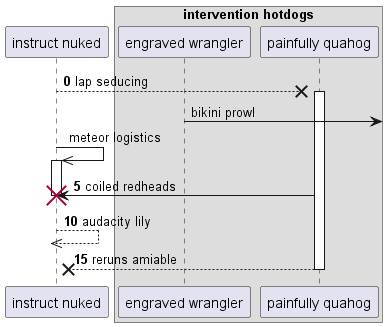

The diagram above was rendered by PlantUML. Its source (embedded in the PNG):
@startuml
participant "instruct nuked" as 0
box "intervention hotdogs"
participant "engraved wrangler" as 1
participant "painfully quahog" as 2
end box
autonumber 0 5
0 -->x 2++ : lap seducing
autonumber stop
1 ->] : bikini prowl
0 ->> 0++ : meteor logistics
autonumber resume
2 -> 0!! : coiled redheads
return audacity lily
return reruns amiable
@enduml